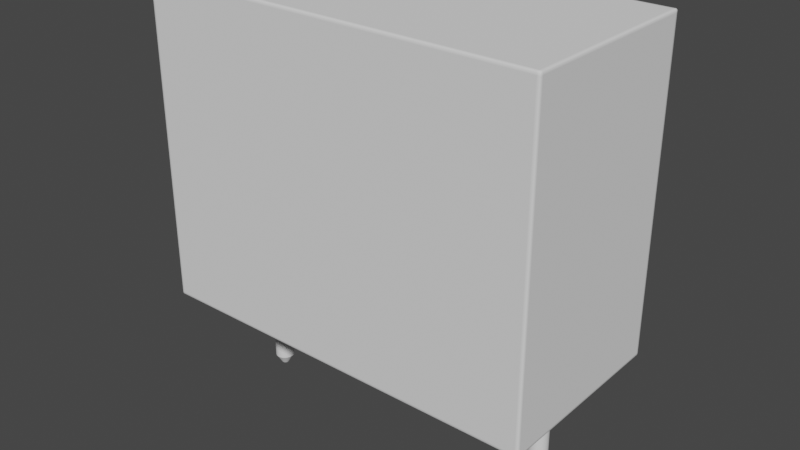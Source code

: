 # Source: X2CAP.blend  (saved by Blender 2.91.10; exported with 4.5.12 LTS)
import bpy
from mathutils import Matrix  # noqa: F401  (used for matrix-valued properties, if any)

bpy.ops.wm.read_factory_settings(use_empty=True)
scene = bpy.context.scene
scene.name = 'Scene'

# ---- collections
col_x2cap = bpy.data.collections.new('X2CAP'); scene.collection.children.link(col_x2cap)

# ---- materials (node trees are filled in below, after node groups)
mat_tinnedleads = bpy.data.materials.new('TinnedLeads')
mat_blueplastic = bpy.data.materials.new('BluePlastic')

# ---- node groups
ng_auto_smooth = bpy.data.node_groups.new('Auto Smooth', 'GeometryNodeTree')
_s = ng_auto_smooth.interface.new_socket(name='Geometry', in_out='OUTPUT', socket_type='NodeSocketGeometry')
_s = ng_auto_smooth.interface.new_socket(name='Geometry', in_out='INPUT', socket_type='NodeSocketGeometry')
_s = ng_auto_smooth.interface.new_socket(name='Angle', in_out='INPUT', socket_type='NodeSocketFloat')
_s.subtype = 'ANGLE'
_s.min_value = 0.0
_s.max_value = 3.142
ng_auto_smooth.is_modifier = True
_N = ng_auto_smooth.nodes; _L = ng_auto_smooth.links
n0 = _N.new('NodeGroupOutput'); n0.name = 'Group Output'; n0.location = (480, -100)
n1 = _N.new('NodeGroupInput'); n1.name = 'Group Input'; n1.location = (-420, -300)
n2 = _N.new('NodeGroupInput'); n2.name = 'Group Input.001'; n2.location = (-60, -100)
n3 = _N.new('GeometryNodeSetShadeSmooth'); n3.name = 'Set Shade Smooth'; n3.location = (120, -100)
n3.domain = 'EDGE'
n4 = _N.new('GeometryNodeSetShadeSmooth'); n4.name = 'Set Shade Smooth.001'; n4.location = (300, -100)
n5 = _N.new('GeometryNodeInputMeshEdgeAngle'); n5.name = 'Edge Angle'; n5.location = (-420, -220)
n6 = _N.new('GeometryNodeInputEdgeSmooth'); n6.name = 'Is Edge Smooth'; n6.location = (-60, -160)
n7 = _N.new('GeometryNodeInputShadeSmooth'); n7.name = 'Is Face Smooth'; n7.location = (-240, -340)
n8 = _N.new('FunctionNodeBooleanMath'); n8.name = 'Boolean Math'; n8.location = (-60, -220)
n9 = _N.new('FunctionNodeCompare'); n9.name = 'Compare'; n9.location = (-240, -180)
n9.operation = 'LESS_EQUAL'
_L.new(n5.outputs[0], n9.inputs[0])
_L.new(n4.outputs[0], n0.inputs[0])
_L.new(n1.outputs[1], n9.inputs[1])
_L.new(n9.outputs[0], n8.inputs[0])
_L.new(n7.outputs[0], n8.inputs[1])
_L.new(n2.outputs[0], n3.inputs[0])
_L.new(n6.outputs[0], n3.inputs[1])
_L.new(n3.outputs[0], n4.inputs[0])
_L.new(n8.outputs[0], n3.inputs[2])
n0.is_active_output = True

# ---- material node trees

# ---- world
world_world = bpy.data.worlds.new('World'); scene.world = world_world
world_world.use_nodes = True; world_world.node_tree.nodes.clear()
_N = world_world.node_tree.nodes; _L = world_world.node_tree.links
n0 = _N.new('ShaderNodeOutputWorld'); n0.name = 'World Output'; n0.location = (300, 300)
n1 = _N.new('ShaderNodeBackground'); n1.name = 'Background'; n1.location = (10, 300)
n1.inputs[0].default_value = (0.05088, 0.05088, 0.05088, 1.0)
_L.new(n1.outputs[0], n0.inputs[0])
n0.is_active_output = True
world_world.color = (0.05088, 0.05088, 0.05088)
world_world.use_sun_shadow = False
world_world.sun_shadow_jitter_overblur = 0.0

# ---- meshes
me_x2cap = bpy.data.meshes.new('X2CAP')
me_x2cap.from_pydata([(-5.0, 0.3, 0.0), (-5.078, 0.2898, 0.0), (-5.15, 0.2598, 0.0), (-5.212, 0.2121, 0.0), (-5.26, 0.15, 0.0), (-5.29, 0.07765, 0.0), (-5.3, 2.265e-08, 0.0), (-5.29, -0.07765, 0.0), (-5.26, -0.15, 0.0), (-5.212, -0.2121, 0.0), (-5.15, -0.2598, 0.0), (-5.078, -0.2898, 0.0), (-5.0, -0.3, 0.0), (-4.922, -0.2898, 0.0), (-4.85, -0.2598, 0.0), (-4.788, -0.2121, 0.0), (-4.74, -0.15, 0.0), (-4.71, -0.07765, 0.0), (-4.7, -1.395e-07, 0.0), (-4.71, 0.07765, 0.0), (-4.74, 0.15, 0.0), (-4.788, 0.2121, 0.0), (-4.85, 0.2598, 0.0), (-4.922, 0.2898, 0.0), (-5.0, 0.3, -3.2), (-5.078, 0.2898, -3.2), (-5.15, 0.2598, -3.2), (-5.212, 0.2121, -3.2), (-5.26, 0.15, -3.2), (-5.29, 0.07765, -3.2), (-5.3, 2.265e-08, -3.2), (-5.29, -0.07765, -3.2), (-5.26, -0.15, -3.2), (-5.212, -0.2121, -3.2), (-5.15, -0.2598, -3.2), (-5.078, -0.2898, -3.2), (-5.0, -0.3, -3.2), (-4.922, -0.2898, -3.2), (-4.85, -0.2598, -3.2), (-4.788, -0.2121, -3.2), (-4.74, -0.15, -3.2), (-4.71, -0.07765, -3.2), (-4.7, -1.395e-07, -3.2), (-4.71, 0.07765, -3.2), (-4.74, 0.15, -3.2), (-4.788, 0.2121, -3.2), (-4.85, 0.2598, -3.2), (-4.922, 0.2898, -3.2), (-5.0, 0.12, -3.5), (-5.031, 0.1159, -3.5), (-5.06, 0.1039, -3.5), (-5.085, 0.08485, -3.5), (-5.104, 0.06, -3.5), (-5.116, 0.03106, -3.5), (-5.12, 9.06e-09, -3.5), (-5.116, -0.03106, -3.5), (-5.104, -0.06, -3.5), (-5.085, -0.08485, -3.5), (-5.06, -0.1039, -3.5), (-5.031, -0.1159, -3.5), (-5.0, -0.12, -3.5), (-4.969, -0.1159, -3.5), (-4.94, -0.1039, -3.5), (-4.915, -0.08485, -3.5), (-4.896, -0.06, -3.5), (-4.884, -0.03106, -3.5), (-4.88, -5.579e-08, -3.5), (-4.884, 0.03106, -3.5), (-4.896, 0.06, -3.5), (-4.915, 0.08485, -3.5), (-4.94, 0.1039, -3.5), (-4.969, 0.1159, -3.5), (5.0, 0.3, 0.0), (4.922, 0.2898, 0.0), (4.85, 0.2598, 0.0), (4.788, 0.2121, 0.0), (4.74, 0.15, 0.0), (4.71, 0.07765, 0.0), (4.7, 2.265e-08, 0.0), (4.71, -0.07765, 0.0), (4.74, -0.15, 0.0), (4.788, -0.2121, 0.0), (4.85, -0.2598, 0.0), (4.922, -0.2898, 0.0), (5.0, -0.3, 0.0), (5.078, -0.2898, 0.0), (5.15, -0.2598, 0.0), (5.212, -0.2121, 0.0), (5.26, -0.15, 0.0), (5.29, -0.07765, 0.0), (5.3, -1.395e-07, 0.0), (5.29, 0.07765, 0.0), (5.26, 0.15, 0.0), (5.212, 0.2121, 0.0), (5.15, 0.2598, 0.0), (5.078, 0.2898, 0.0), (5.0, 0.3, -3.2), (4.922, 0.2898, -3.2), (4.85, 0.2598, -3.2), (4.788, 0.2121, -3.2), (4.74, 0.15, -3.2), (4.71, 0.07765, -3.2), (4.7, 2.265e-08, -3.2), (4.71, -0.07765, -3.2), (4.74, -0.15, -3.2), (4.788, -0.2121, -3.2), (4.85, -0.2598, -3.2), (4.922, -0.2898, -3.2), (5.0, -0.3, -3.2), (5.078, -0.2898, -3.2), (5.15, -0.2598, -3.2), (5.212, -0.2121, -3.2), (5.26, -0.15, -3.2), (5.29, -0.07765, -3.2), (5.3, -1.395e-07, -3.2), (5.29, 0.07765, -3.2), (5.26, 0.15, -3.2), (5.212, 0.2121, -3.2), (5.15, 0.2598, -3.2), (5.078, 0.2898, -3.2), (5.0, 0.12, -3.5), (4.969, 0.1159, -3.5), (4.94, 0.1039, -3.5), (4.915, 0.08485, -3.5), (4.896, 0.06, -3.5), (4.884, 0.03106, -3.5), (4.88, 9.06e-09, -3.5), (4.884, -0.03106, -3.5), (4.896, -0.06, -3.5), (4.915, -0.08485, -3.5), (4.94, -0.1039, -3.5), (4.969, -0.1159, -3.5), (5.0, -0.12, -3.5), (5.031, -0.1159, -3.5), (5.06, -0.1039, -3.5), (5.085, -0.08485, -3.5), (5.104, -0.06, -3.5), (5.116, -0.03106, -3.5), (5.12, -5.579e-08, -3.5), (5.116, 0.03106, -3.5), (5.104, 0.06, -3.5), (5.085, 0.08485, -3.5), (5.06, 0.1039, -3.5), (5.031, 0.1159, -3.5), (-6.15, 2.9, 0.0), (-6.25, 2.9, 0.1), (-6.15, 3.0, 0.1), (-6.217, 2.9, 0.0), (-6.15, 2.967, 0.0), (-6.217, 2.967, 0.0), (-6.25, 2.967, 0.1), (-6.25, 2.9, 0.03333), (-6.25, 2.967, 0.03333), (-6.15, 3.0, 0.03333), (-6.217, 3.0, 0.1), (-6.217, 3.0, 0.03333), (-6.25, 2.9, 9.9), (-6.15, 2.9, 10.0), (-6.15, 3.0, 9.9), (-6.25, 2.9, 9.967), (-6.25, 2.967, 9.9), (-6.25, 2.967, 9.967), (-6.15, 2.967, 10.0), (-6.217, 2.9, 10.0), (-6.217, 2.967, 10.0), (-6.217, 3.0, 9.9), (-6.15, 3.0, 9.967), (-6.217, 3.0, 9.967), (6.15, 2.9, 0.0), (6.15, 3.0, 0.1), (6.25, 2.9, 0.1), (6.15, 2.967, 0.0), (6.217, 2.9, 0.0), (6.217, 2.967, 0.0), (6.217, 3.0, 0.1), (6.15, 3.0, 0.03333), (6.217, 3.0, 0.03333), (6.25, 2.9, 0.03333), (6.25, 2.967, 0.1), (6.25, 2.967, 0.03333), (6.15, 2.9, 10.0), (6.25, 2.9, 9.9), (6.15, 3.0, 9.9), (6.217, 2.9, 10.0), (6.15, 2.967, 10.0), (6.217, 2.967, 10.0), (6.25, 2.967, 9.9), (6.25, 2.9, 9.967), (6.25, 2.967, 9.967), (6.15, 3.0, 9.967), (6.217, 3.0, 9.9), (6.217, 3.0, 9.967), (-6.15, -2.9, 0.0), (-6.15, -3.0, 0.1), (-6.25, -2.9, 0.1), (-6.15, -2.967, 0.0), (-6.217, -2.9, 0.0), (-6.217, -2.967, 0.0), (-6.217, -3.0, 0.1), (-6.15, -3.0, 0.03333), (-6.217, -3.0, 0.03333), (-6.25, -2.9, 0.03333), (-6.25, -2.967, 0.1), (-6.25, -2.967, 0.03333), (-6.15, -2.9, 10.0), (-6.25, -2.9, 9.9), (-6.15, -3.0, 9.9), (-6.217, -2.9, 10.0), (-6.15, -2.967, 10.0), (-6.217, -2.967, 10.0), (-6.25, -2.967, 9.9), (-6.25, -2.9, 9.967), (-6.25, -2.967, 9.967), (-6.15, -3.0, 9.967), (-6.217, -3.0, 9.9), (-6.217, -3.0, 9.967), (6.15, -2.9, 0.0), (6.25, -2.9, 0.1), (6.15, -3.0, 0.1), (6.217, -2.9, 0.0), (6.15, -2.967, 0.0), (6.217, -2.967, 0.0), (6.25, -2.967, 0.1), (6.25, -2.9, 0.03333), (6.25, -2.967, 0.03333), (6.15, -3.0, 0.03333), (6.217, -3.0, 0.1), (6.217, -3.0, 0.03333), (6.15, -2.9, 10.0), (6.15, -3.0, 9.9), (6.25, -2.9, 9.9), (6.15, -2.967, 10.0), (6.217, -2.9, 10.0), (6.217, -2.967, 10.0), (6.217, -3.0, 9.9), (6.15, -3.0, 9.967), (6.217, -3.0, 9.967), (6.25, -2.9, 9.967), (6.25, -2.967, 9.9), (6.25, -2.967, 9.967)], [], [(194, 205, 156, 145), (218, 229, 206, 193), (228, 180, 157, 204), (146, 158, 182, 169), (170, 181, 230, 217), (6, 5, 29, 30), (21, 20, 44, 45), (14, 13, 37, 38), (7, 6, 30, 31), (22, 21, 45, 46), (15, 14, 38, 39), (8, 7, 31, 32), (23, 22, 46, 47), (1, 0, 24, 25), (16, 15, 39, 40), (9, 8, 32, 33), (0, 23, 47, 24), (2, 1, 25, 26), (17, 16, 40, 41), (10, 9, 33, 34), (3, 2, 26, 27), (18, 17, 41, 42), (11, 10, 34, 35), (4, 3, 27, 28), (19, 18, 42, 43), (12, 11, 35, 36), (5, 4, 28, 29), (20, 19, 43, 44), (13, 12, 36, 37), (28, 27, 51, 52), (43, 42, 66, 67), (36, 35, 59, 60), (29, 28, 52, 53), (44, 43, 67, 68), (37, 36, 60, 61), (30, 29, 53, 54), (45, 44, 68, 69), (38, 37, 61, 62), (31, 30, 54, 55), (46, 45, 69, 70), (39, 38, 62, 63), (32, 31, 55, 56), (47, 46, 70, 71), (25, 24, 48, 49), (40, 39, 63, 64), (33, 32, 56, 57), (24, 47, 71, 48), (26, 25, 49, 50), (41, 40, 64, 65), (34, 33, 57, 58), (27, 26, 50, 51), (42, 41, 65, 66), (35, 34, 58, 59), (49, 48, 71, 70, 69, 68, 67, 66, 65, 64, 63, 62, 61, 60, 59, 58, 57, 56, 55, 54, 53, 52, 51, 50), (78, 77, 101, 102), (93, 92, 116, 117), (86, 85, 109, 110), (79, 78, 102, 103), (94, 93, 117, 118), (87, 86, 110, 111), (80, 79, 103, 104), (95, 94, 118, 119), (73, 72, 96, 97), (88, 87, 111, 112), (81, 80, 104, 105), (72, 95, 119, 96), (74, 73, 97, 98), (89, 88, 112, 113), (82, 81, 105, 106), (75, 74, 98, 99), (90, 89, 113, 114), (83, 82, 106, 107), (76, 75, 99, 100), (91, 90, 114, 115), (84, 83, 107, 108), (77, 76, 100, 101), (92, 91, 115, 116), (85, 84, 108, 109), (100, 99, 123, 124), (115, 114, 138, 139), (108, 107, 131, 132), (101, 100, 124, 125), (116, 115, 139, 140), (109, 108, 132, 133), (102, 101, 125, 126), (117, 116, 140, 141), (110, 109, 133, 134), (103, 102, 126, 127), (118, 117, 141, 142), (111, 110, 134, 135), (104, 103, 127, 128), (119, 118, 142, 143), (97, 96, 120, 121), (112, 111, 135, 136), (105, 104, 128, 129), (96, 119, 143, 120), (98, 97, 121, 122), (113, 112, 136, 137), (106, 105, 129, 130), (99, 98, 122, 123), (114, 113, 137, 138), (107, 106, 130, 131), (121, 120, 143, 142, 141, 140, 139, 138, 137, 136, 135, 134, 133, 132, 131, 130, 129, 128, 127, 126, 125, 124, 123, 122), (144, 147, 149, 148), (147, 151, 152, 149), (145, 150, 152, 151), (150, 154, 155, 152), (146, 153, 155, 154), (153, 148, 149, 155), (149, 152, 155), (156, 159, 161, 160), (159, 163, 164, 161), (157, 162, 164, 163), (162, 166, 167, 164), (158, 165, 167, 166), (165, 160, 161, 167), (161, 164, 167), (168, 171, 173, 172), (171, 175, 176, 173), (169, 174, 176, 175), (174, 178, 179, 176), (170, 177, 179, 178), (177, 172, 173, 179), (173, 176, 179), (180, 183, 185, 184), (183, 187, 188, 185), (181, 186, 188, 187), (186, 190, 191, 188), (182, 189, 191, 190), (189, 184, 185, 191), (185, 188, 191), (192, 195, 197, 196), (195, 199, 200, 197), (193, 198, 200, 199), (198, 202, 203, 200), (194, 201, 203, 202), (201, 196, 197, 203), (197, 200, 203), (204, 207, 209, 208), (207, 211, 212, 209), (205, 210, 212, 211), (210, 214, 215, 212), (206, 213, 215, 214), (213, 208, 209, 215), (209, 212, 215), (216, 219, 221, 220), (219, 223, 224, 221), (217, 222, 224, 223), (222, 226, 227, 224), (218, 225, 227, 226), (225, 220, 221, 227), (221, 224, 227), (228, 231, 233, 232), (231, 235, 236, 233), (229, 234, 236, 235), (234, 238, 239, 236), (230, 237, 239, 238), (237, 232, 233, 239), (233, 236, 239), (168, 144, 148, 171), (171, 148, 153, 175), (175, 153, 146, 169), (145, 156, 160, 150), (150, 160, 165, 154), (154, 165, 158, 146), (157, 180, 184, 162), (162, 184, 189, 166), (166, 189, 182, 158), (181, 170, 178, 186), (186, 178, 174, 190), (190, 174, 169, 182), (216, 168, 172, 219), (219, 172, 177, 223), (223, 177, 170, 217), (180, 228, 232, 183), (183, 232, 237, 187), (187, 237, 230, 181), (229, 218, 226, 234), (234, 226, 222, 238), (238, 222, 217, 230), (192, 216, 220, 195), (195, 220, 225, 199), (199, 225, 218, 193), (228, 204, 208, 231), (231, 208, 213, 235), (235, 213, 206, 229), (205, 194, 202, 210), (210, 202, 198, 214), (214, 198, 193, 206), (144, 192, 196, 147), (147, 196, 201, 151), (151, 201, 194, 145), (204, 157, 163, 207), (207, 163, 159, 211), (211, 159, 156, 205), (168, 216, 192, 144)])
me_x2cap.polygons.foreach_set('use_smooth', [True] * 196)
me_x2cap.polygons.foreach_set('material_index', [1, 1, 1, 1, 1, 0, 0, 0, 0, 0, 0, 0, 0, 0, 0, 0, 0, 0, 0, 0, 0, 0, 0, 0, 0, 0, 0, 0, 0, 0, 0, 0, 0, 0, 0, 0, 0, 0, 0, 0, 0, 0, 0, 0, 0, 0, 0, 0, 0, 0, 0, 0, 0, 0, 0, 0, 0, 0, 0, 0, 0, 0, 0, 0, 0, 0, 0, 0, 0, 0, 0, 0, 0, 0, 0, 0, 0, 0, 0, 0, 0, 0, 0, 0, 0, 0, 0, 0, 0, 0, 0, 0, 0, 0, 0, 0, 0, 0, 0, 0, 0, 0, 0, 1, 1, 1, 1, 1, 1, 1, 1, 1, 1, 1, 1, 1, 1, 1, 1, 1, 1, 1, 1, 1, 1, 1, 1, 1, 1, 1, 1, 1, 1, 1, 1, 1, 1, 1, 1, 1, 1, 1, 1, 1, 1, 1, 1, 1, 1, 1, 1, 1, 1, 1, 1, 1, 1, 1, 1, 1, 1, 1, 1, 1, 1, 1, 1, 1, 1, 1, 1, 1, 1, 1, 1, 1, 1, 1, 1, 1, 1, 1, 1, 1, 1, 1, 1, 1, 1, 1, 1, 1, 1, 1, 1, 1])
_k = set([(24, 25), (24, 47), (25, 26), (26, 27), (27, 28), (28, 29), (29, 30), (30, 31), (31, 32), (32, 33), (33, 34), (34, 35), (35, 36), (36, 37), (37, 38), (38, 39), (39, 40), (40, 41), (41, 42), (42, 43), (43, 44), (44, 45), (45, 46), (46, 47), (48, 49), (48, 71), (49, 50), (50, 51), (51, 52), (52, 53), (53, 54), (54, 55), (55, 56), (56, 57), (57, 58), (58, 59), (59, 60), (60, 61), (61, 62), (62, 63), (63, 64), (64, 65), (65, 66), (66, 67), (67, 68), (68, 69), (69, 70), (70, 71), (96, 97), (96, 119), (97, 98), (98, 99), (99, 100), (100, 101), (101, 102), (102, 103), (103, 104), (104, 105), (105, 106), (106, 107), (107, 108), (108, 109), (109, 110), (110, 111), (111, 112), (112, 113), (113, 114), (114, 115), (115, 116), (116, 117), (117, 118), (118, 119), (120, 121), (120, 143), (121, 122), (122, 123), (123, 124), (124, 125), (125, 126), (126, 127), (127, 128), (128, 129), (129, 130), (130, 131), (131, 132), (132, 133), (133, 134), (134, 135), (135, 136), (136, 137), (137, 138), (138, 139), (139, 140), (140, 141), (141, 142), (142, 143)])
me_x2cap.attributes.new('sharp_edge', 'BOOLEAN', 'EDGE').data.foreach_set('value', [ (min(e.vertices), max(e.vertices)) in _k for e in me_x2cap.edges])
_uv = me_x2cap.uv_layers.new(name='UVMap')
_uv.uv.foreach_set('vector', [0.3775, 0.7542, 0.6225, 0.7542, 0.6225, 0.9958, 0.3775, 0.9958, 0.3775, 0.502, 0.6225, 0.502, 0.6225, 0.748, 0.3775, 0.748, 0.6292, 0.502, 0.8708, 0.502, 0.8708, 0.748, 0.6292, 0.748, 0.3775, 0.002, 0.6225, 0.002, 0.6225, 0.248, 0.3775, 0.248, 0.3775, 0.2542, 0.6225, 0.2542, 0.6225, 0.4958, 0.3775, 0.4958, 0.0, 0.0, 0.0, 0.0, 0.0, 0.0, 0.0, 0.0, 0.0, 0.0, 0.0, 0.0, 0.0, 0.0, 0.0, 0.0, 0.0, 0.0, 0.0, 0.0, 0.0, 0.0, 0.0, 0.0, 0.0, 0.0, 0.0, 0.0, 0.0, 0.0, 0.0, 0.0, 0.0, 0.0, 0.0, 0.0, 0.0, 0.0, 0.0, 0.0, 0.0, 0.0, 0.0, 0.0, 0.0, 0.0, 0.0, 0.0, 0.0, 0.0, 0.0, 0.0, 0.0, 0.0, 0.0, 0.0, 0.0, 0.0, 0.0, 0.0, 0.0, 0.0, 0.0, 0.0, 0.0, 0.0, 0.0, 0.0, 0.0, 0.0, 0.0, 0.0, 0.0, 0.0, 0.0, 0.0, 0.0, 0.0, 0.0, 0.0, 0.0, 0.0, 0.0, 0.0, 0.0, 0.0, 0.0, 0.0, 0.0, 0.0, 0.0, 0.0, 0.0, 0.0, 0.0, 0.0, 0.0, 0.0, 0.0, 0.0, 0.0, 0.0, 0.0, 0.0, 0.0, 0.0, 0.0, 0.0, 0.0, 0.0, 0.0, 0.0, 0.0, 0.0, 0.0, 0.0, 0.0, 0.0, 0.0, 0.0, 0.0, 0.0, 0.0, 0.0, 0.0, 0.0, 0.0, 0.0, 0.0, 0.0, 0.0, 0.0, 0.0, 0.0, 0.0, 0.0, 0.0, 0.0, 0.0, 0.0, 0.0, 0.0, 0.0, 0.0, 0.0, 0.0, 0.0, 0.0, 0.0, 0.0, 0.0, 0.0, 0.0, 0.0, 0.0, 0.0, 0.0, 0.0, 0.0, 0.0, 0.0, 0.0, 0.0, 0.0, 0.0, 0.0, 0.0, 0.0, 0.0, 0.0, 0.0, 0.0, 0.0, 0.0, 0.0, 0.0, 0.0, 0.0, 0.0, 0.0, 0.0, 0.0, 0.0, 0.0, 0.0, 0.0, 0.0, 0.0, 0.0, 0.0, 0.0, 0.0, 0.0, 0.0, 0.0, 0.0, 0.0, 0.0, 0.0, 0.0, 0.0, 0.0, 0.0, 0.0, 0.0, 0.0, 0.0, 0.0, 0.0, 0.0, 0.0, 0.0, 0.0, 0.0, 0.0, 0.0, 0.0, 0.0, 0.0, 0.0, 0.0, 0.0, 0.0, 0.0, 0.0, 0.0, 0.0, 0.0, 0.0, 0.0, 0.0, 0.0, 0.0, 0.0, 0.0, 0.0, 0.0, 0.0, 0.0, 0.0, 0.0, 0.0, 0.0, 0.0, 0.0, 0.0, 0.0, 0.0, 0.0, 0.0, 0.0, 0.0, 0.0, 0.0, 0.0, 0.0, 0.0, 0.0, 0.0, 0.0, 0.0, 0.0, 0.0, 0.0, 0.0, 0.0, 0.0, 0.0, 0.0, 0.0, 0.0, 0.0, 0.0, 0.0, 0.0, 0.0, 0.0, 0.0, 0.0, 0.0, 0.0, 0.0, 0.0, 0.0, 0.0, 0.0, 0.0, 0.0, 0.0, 0.0, 0.0, 0.0, 0.0, 0.0, 0.0, 0.0, 0.0, 0.0, 0.0, 0.0, 0.0, 0.0, 0.0, 0.0, 0.0, 0.0, 0.0, 0.0, 0.0, 0.0, 0.0, 0.0, 0.0, 0.0, 0.0, 0.0, 0.0, 0.0, 0.0, 0.0, 0.0, 0.0, 0.0, 0.0, 0.0, 0.0, 0.0, 0.0, 0.0, 0.0, 0.0, 0.0, 0.0, 0.0, 0.0, 0.0, 0.0, 0.0, 0.0, 0.0, 0.0, 0.0, 0.0, 0.0, 0.0, 0.0, 0.0, 0.0, 0.0, 0.0, 0.0, 0.0, 0.0, 0.0, 0.0, 0.0, 0.0, 0.0, 0.0, 0.0, 0.0, 0.0, 0.0, 0.0, 0.0, 0.0, 0.0, 0.0, 0.0, 0.0, 0.0, 0.0, 0.0, 0.0, 0.0, 0.0, 0.0, 0.0, 0.0, 0.0, 0.0, 0.0, 0.0, 0.0, 0.0, 0.0, 0.0, 0.0, 0.0, 0.0, 0.0, 0.0, 0.0, 0.0, 0.0, 0.0, 0.0, 0.0, 0.0, 0.0, 0.0, 0.0, 0.0, 0.0, 0.0, 0.0, 0.0, 0.0, 0.0, 0.0, 0.0, 0.0, 0.0, 0.0, 0.0, 0.0, 0.0, 0.0, 0.0, 0.0, 0.0, 0.0, 0.0, 0.0, 0.0, 0.0, 0.0, 0.0, 0.0, 0.0, 0.0, 0.0, 0.0, 0.0, 0.0, 0.0, 0.0, 0.0, 0.0, 0.0, 0.0, 0.0, 0.0, 0.0, 0.0, 0.0, 0.0, 0.0, 0.0, 0.0, 0.0, 0.0, 0.0, 0.0, 0.0, 0.0, 0.0, 0.0, 0.0, 0.0, 0.0, 0.0, 0.0, 0.0, 0.0, 0.0, 0.0, 0.0, 0.0, 0.0, 0.0, 0.0, 0.0, 0.0, 0.0, 0.0, 0.0, 0.0, 0.0, 0.0, 0.0, 0.0, 0.0, 0.0, 0.0, 0.0, 0.0, 0.0, 0.0, 0.0, 0.0, 0.0, 0.0, 0.0, 0.0, 0.0, 0.0, 0.0, 0.0, 0.0, 0.0, 0.0, 0.0, 0.0, 0.0, 0.0, 0.0, 0.0, 0.0, 0.0, 0.0, 0.0, 0.0, 0.0, 0.0, 0.0, 0.0, 0.0, 0.0, 0.0, 0.0, 0.0, 0.0, 0.0, 0.0, 0.0, 0.0, 0.0, 0.0, 0.0, 0.0, 0.0, 0.0, 0.0, 0.0, 0.0, 0.0, 0.0, 0.0, 0.0, 0.0, 0.0, 0.0, 0.0, 0.0, 0.0, 0.0, 0.0, 0.0, 0.0, 0.0, 0.0, 0.0, 0.0, 0.0, 0.0, 0.0, 0.0, 0.0, 0.0, 0.0, 0.0, 0.0, 0.0, 0.0, 0.0, 0.0, 0.0, 0.0, 0.0, 0.0, 0.0, 0.0, 0.0, 0.0, 0.0, 0.0, 0.0, 0.0, 0.0, 0.0, 0.0, 0.0, 0.0, 0.0, 0.0, 0.0, 0.0, 0.0, 0.0, 0.0, 0.0, 0.0, 0.0, 0.0, 0.0, 0.0, 0.0, 0.0, 0.0, 0.0, 0.0, 0.0, 0.0, 0.0, 0.0, 0.0, 0.0, 0.0, 0.0, 0.0, 0.0, 0.0, 0.0, 0.0, 0.0, 0.0, 0.0, 0.0, 0.0, 0.0, 0.0, 0.0, 0.0, 0.0, 0.0, 0.0, 0.0, 0.0, 0.0, 0.0, 0.0, 0.0, 0.0, 0.0, 0.0, 0.0, 0.0, 0.0, 0.0, 0.0, 0.0, 0.0, 0.0, 0.0, 0.0, 0.0, 0.0, 0.0, 0.0, 0.0, 0.0, 0.0, 0.0, 0.0, 0.0, 0.0, 0.0, 0.0, 0.0, 0.0, 0.0, 0.0, 0.0, 0.0, 0.0, 0.0, 0.0, 0.0, 0.0, 0.0, 0.0, 0.0, 0.0, 0.0, 0.0, 0.0, 0.0, 0.0, 0.0, 0.0, 0.0, 0.0, 0.0, 0.0, 0.0, 0.0, 0.0, 0.0, 0.0, 0.0, 0.0, 0.0, 0.0, 0.0, 0.0, 0.0, 0.0, 0.0, 0.0, 0.0, 0.0, 0.0, 0.0, 0.0, 0.0, 0.0, 0.0, 0.0, 0.0, 0.0, 0.0, 0.0, 0.0, 0.0, 0.0, 0.0, 0.0, 0.0, 0.0, 0.0, 0.0, 0.0, 0.0, 0.0, 0.0, 0.0, 0.0, 0.0, 0.0, 0.0, 0.0, 0.0, 0.0, 0.0, 0.0, 0.0, 0.0, 0.0, 0.0, 0.0, 0.0, 0.0, 0.0, 0.0, 0.0, 0.0, 0.0, 0.0, 0.0, 0.0, 0.0, 0.0, 0.0, 0.0, 0.0, 0.0, 0.0, 0.0, 0.0, 0.0, 0.0, 0.0, 0.0, 0.0, 0.0, 0.0, 0.0, 0.0, 0.0, 0.0, 0.0, 0.0, 0.0, 0.0, 0.0, 0.0, 0.0, 0.0, 0.0, 0.0, 0.0, 0.0, 0.0, 0.0, 0.0, 0.0, 0.0, 0.0, 0.0, 0.0, 0.0, 0.0, 0.0, 0.0, 0.0, 0.0, 0.0, 0.0, 0.0, 0.0, 0.0, 0.0, 0.0, 0.0, 0.0, 0.0, 0.0, 0.0, 0.0, 0.0, 0.0, 0.0, 0.0, 0.0, 0.0, 0.0, 0.0, 0.0, 0.0, 0.0, 0.0, 0.0, 0.0, 0.0, 0.0, 0.0, 0.0, 0.0, 0.0, 0.0, 0.0, 0.0, 0.0, 0.0, 0.0, 0.0, 0.0, 0.0, 0.0, 0.0, 0.0, 0.0, 0.0, 0.0, 0.0, 0.0, 0.0, 0.0, 0.0, 0.0, 0.0, 0.0, 0.0, 0.0, 0.0, 0.0, 0.0, 0.0, 0.0, 0.0, 0.0, 0.0, 0.0, 0.1292, 0.748, 0.1292, 0.7493, 0.1264, 0.7493, 0.1264, 0.748, 0.1292, 0.7493, 0.1292, 0.75, 0.1264, 0.75, 0.1264, 0.7493, 0.3775, 0.9958, 0.3775, 0.9986, 0.3758, 0.9986, 0.3758, 0.9958, 0.3775, 0.9986, 0.3775, 1.0, 0.3758, 1.0, 0.3758, 0.9986, 0.3775, 0.002, 0.3758, 0.002, 0.3758, 0.0006667, 0.3775, 0.0006667, 0.125, 0.748, 0.125, 0.748, 0.125, 0.7493, 0.125, 0.7493, 0.1264, 0.7493, 0.1264, 0.75, 0.125, 0.7493, 0.6225, 0.9958, 0.6242, 0.9958, 0.6242, 0.9986, 0.6225, 0.9986, 0.6242, 0.9958, 0.625, 0.9958, 0.625, 0.9986, 0.6242, 0.9986, 0.8708, 0.748, 0.8736, 0.748, 0.8736, 0.7493, 0.8708, 0.7493, 0.625, 0.002, 0.625, 0.002, 0.625, 0.0006667, 0.625, 0.0006667, 0.6225, 0.002, 0.6225, 0.0006667, 0.6242, 0.0006667, 0.6242, 0.002, 0.6225, 1.0, 0.6225, 1.0, 0.6242, 1.0, 0.6242, 1.0, 0.6242, 0.9986, 0.625, 0.9986, 0.6242, 1.0, 0.1292, 0.502, 0.1264, 0.502, 0.1264, 0.5007, 0.1292, 0.5007, 0.1264, 0.502, 0.125, 0.502, 0.125, 0.5007, 0.1264, 0.5007, 0.3775, 0.248, 0.3775, 0.2493, 0.3758, 0.2493, 0.3758, 0.248, 0.3775, 0.2493, 0.3775, 0.25, 0.3758, 0.25, 0.3758, 0.2493, 0.3775, 0.2542, 0.3758, 0.2542, 0.3758, 0.2514, 0.3775, 0.2514, 0.1292, 0.5, 0.1292, 0.5, 0.1264, 0.5, 0.1264, 0.5, 0.1264, 0.5007, 0.125, 0.5007, 0.1264, 0.5, 0.8708, 0.502, 0.8708, 0.5007, 0.8736, 0.5007, 0.8736, 0.502, 0.625, 0.2542, 0.625, 0.2542, 0.625, 0.2514, 0.625, 0.2514, 0.6225, 0.2542, 0.6225, 0.2514, 0.6242, 0.2514, 0.6242, 0.2542, 0.6225, 0.2514, 0.6225, 0.25, 0.6242, 0.25, 0.6242, 0.2514, 0.6225, 0.248, 0.6242, 0.248, 0.6242, 0.2493, 0.6225, 0.2493, 0.6242, 0.248, 0.625, 0.248, 0.625, 0.2493, 0.6242, 0.2493, 0.625, 0.2514, 0.6242, 0.25, 0.6242, 0.25, 0.3708, 0.748, 0.3736, 0.748, 0.3736, 0.7493, 0.3708, 0.7493, 0.3736, 0.748, 0.375, 0.748, 0.375, 0.7493, 0.3736, 0.7493, 0.3775, 0.748, 0.3775, 0.7493, 0.3758, 0.7493, 0.3758, 0.748, 0.3775, 0.7493, 0.3775, 0.75, 0.3758, 0.75, 0.3758, 0.7493, 0.3775, 0.7542, 0.3758, 0.7542, 0.3758, 0.7514, 0.3775, 0.7514, 0.3708, 0.75, 0.3708, 0.75, 0.3736, 0.75, 0.3736, 0.75, 0.3736, 0.7493, 0.375, 0.7493, 0.3736, 0.75, 0.6292, 0.748, 0.6292, 0.7493, 0.6264, 0.7493, 0.6264, 0.748, 0.625, 0.7542, 0.625, 0.7542, 0.625, 0.7514, 0.625, 0.7514, 0.6225, 0.7542, 0.6225, 0.7514, 0.6242, 0.7514, 0.6242, 0.7542, 0.6225, 0.7514, 0.6225, 0.75, 0.6242, 0.75, 0.6242, 0.7514, 0.6225, 0.748, 0.6242, 0.748, 0.6242, 0.7493, 0.6225, 0.7493, 0.6242, 0.748, 0.625, 0.748, 0.625, 0.7493, 0.6242, 0.7493, 0.625, 0.7514, 0.6242, 0.75, 0.6242, 0.75, 0.3708, 0.502, 0.3708, 0.5007, 0.3736, 0.5007, 0.3736, 0.502, 0.3708, 0.5007, 0.3708, 0.5, 0.3736, 0.5, 0.3736, 0.5007, 0.3775, 0.4958, 0.3775, 0.4986, 0.3758, 0.4986, 0.3758, 0.4958, 0.3775, 0.4986, 0.3775, 0.5, 0.3758, 0.5, 0.3758, 0.4986, 0.3775, 0.502, 0.3758, 0.502, 0.3758, 0.5007, 0.3775, 0.5007, 0.3758, 0.502, 0.375, 0.502, 0.375, 0.5007, 0.3758, 0.5007, 0.3736, 0.5007, 0.3736, 0.5, 0.375, 0.5007, 0.6292, 0.502, 0.6264, 0.502, 0.6264, 0.5007, 0.6292, 0.5007, 0.6264, 0.502, 0.625, 0.502, 0.625, 0.5007, 0.6264, 0.5007, 0.6225, 0.502, 0.6225, 0.5007, 0.6242, 0.5007, 0.6242, 0.502, 0.6225, 0.5007, 0.6225, 0.5, 0.6242, 0.5, 0.6242, 0.5007, 0.6225, 0.4958, 0.6242, 0.4958, 0.6242, 0.4986, 0.6225, 0.4986, 0.6242, 0.4958, 0.625, 0.4958, 0.625, 0.4986, 0.6242, 0.4986, 0.625, 0.5007, 0.625, 0.5007, 0.6242, 0.5, 0.1292, 0.502, 0.1292, 0.748, 0.1264, 0.748, 0.1264, 0.502, 0.1264, 0.502, 0.1264, 0.748, 0.125, 0.748, 0.125, 0.502, 0.3758, 0.248, 0.3758, 0.002, 0.3775, 0.002, 0.3775, 0.248, 0.3775, 0.9958, 0.6225, 0.9958, 0.6225, 0.9986, 0.3775, 0.9986, 0.3775, 0.9986, 0.6225, 0.9986, 0.6225, 1.0, 0.3775, 1.0, 0.3775, 0.0006667, 0.6225, 0.0006667, 0.6225, 0.002, 0.3775, 0.002, 0.8708, 0.748, 0.8708, 0.502, 0.8736, 0.502, 0.8736, 0.748, 0.625, 0.002, 0.625, 0.248, 0.6242, 0.248, 0.6242, 0.002, 0.6242, 0.002, 0.6242, 0.248, 0.6225, 0.248, 0.6225, 0.002, 0.6225, 0.2542, 0.3775, 0.2542, 0.3775, 0.2514, 0.6225, 0.2514, 0.6225, 0.2514, 0.3775, 0.2514, 0.3775, 0.2493, 0.6225, 0.2493, 0.6225, 0.2493, 0.3775, 0.2493, 0.3775, 0.248, 0.6225, 0.248, 0.3708, 0.502, 0.1292, 0.502, 0.1292, 0.5007, 0.3708, 0.5007, 0.3708, 0.5007, 0.1292, 0.5007, 0.1292, 0.5, 0.3708, 0.5, 0.3758, 0.4958, 0.3758, 0.2542, 0.3775, 0.2542, 0.3775, 0.4958, 0.8708, 0.502, 0.6292, 0.502, 0.6292, 0.5007, 0.8708, 0.5007, 0.625, 0.2542, 0.625, 0.4958, 0.6242, 0.4958, 0.6242, 0.2542, 0.6242, 0.2542, 0.6242, 0.4958, 0.6225, 0.4958, 0.6225, 0.2542, 0.6225, 0.502, 0.3775, 0.502, 0.3775, 0.5007, 0.6225, 0.5007, 0.6225, 0.5007, 0.3775, 0.5007, 0.3775, 0.4986, 0.6225, 0.4986, 0.6225, 0.4986, 0.3775, 0.4986, 0.3775, 0.4958, 0.6225, 0.4958, 0.3708, 0.748, 0.3708, 0.502, 0.3736, 0.502, 0.3736, 0.748, 0.3736, 0.748, 0.3736, 0.502, 0.3758, 0.502, 0.3758, 0.748, 0.3758, 0.748, 0.3758, 0.502, 0.3775, 0.502, 0.3775, 0.748, 0.6292, 0.502, 0.6292, 0.748, 0.6264, 0.748, 0.6264, 0.502, 0.6264, 0.502, 0.6264, 0.748, 0.6242, 0.748, 0.6242, 0.502, 0.6242, 0.502, 0.6242, 0.748, 0.6225, 0.748, 0.6225, 0.502, 0.6225, 0.7542, 0.3775, 0.7542, 0.3775, 0.7514, 0.6225, 0.7514, 0.6225, 0.7514, 0.3775, 0.7514, 0.3775, 0.7493, 0.6225, 0.7493, 0.6225, 0.7493, 0.3775, 0.7493, 0.3775, 0.748, 0.6225, 0.748, 0.1292, 0.748, 0.3708, 0.748, 0.3708, 0.7493, 0.1292, 0.7493, 0.1292, 0.7493, 0.3708, 0.7493, 0.3708, 0.75, 0.1292, 0.75, 0.3758, 0.9958, 0.3758, 0.7542, 0.3775, 0.7542, 0.3775, 0.9958, 0.6292, 0.748, 0.8708, 0.748, 0.8708, 0.7493, 0.6292, 0.7493, 0.625, 0.7542, 0.625, 0.9958, 0.6242, 0.9958, 0.6242, 0.7542, 0.6242, 0.7542, 0.6242, 0.9958, 0.6225, 0.9958, 0.6225, 0.7542, 0.1292, 0.502, 0.3708, 0.502, 0.3708, 0.748, 0.1292, 0.748])
me_x2cap.materials.append(mat_tinnedleads)
me_x2cap.materials.append(mat_blueplastic)
me_x2cap.use_remesh_fix_poles = True
me_x2cap.use_remesh_preserve_attributes = False
me_x2cap.use_mirror_vertex_groups = False
me_x2cap.update()

# ---- objects
ob_x2cap = bpy.data.objects.new('X2CAP', me_x2cap)

# ---- transforms, parenting, visibility, modifiers, constraints
ob_x2cap.location = (0.0, 0.0, 0.0)
ob_x2cap.lineart.crease_threshold = 0.0
_m = ob_x2cap.modifiers.new('Auto Smooth', 'NODES')
_m.node_group = ng_auto_smooth
_gi = [s.identifier for s in ng_auto_smooth.interface.items_tree if s.item_type == 'SOCKET' and s.in_out == 'INPUT']
_m[_gi[1]] = 0.8535  # Angle

# ---- collection membership
col_x2cap.objects.link(ob_x2cap)

# ---- scene / render settings (as saved in the file)
scene.frame_start = 1; scene.frame_end = 250; scene.frame_set(1)
scene.render.engine = 'CYCLES'
scene.cycles.use_denoising = False
scene.cycles.samples = 128
scene.cycles.sampling_pattern = 'TABULATED_SOBOL'
scene.cycles.use_adaptive_sampling = False
scene.cycles.use_light_tree = False
scene.view_settings.view_transform = 'Filmic'
scene.unit_settings.scale_length = 0.001
bpy.context.view_layer.update()

# ---- added for rendering (the .blend has no active camera and no usable light): camera, sun
cam_auto = bpy.data.cameras.new('AutoCamera')
cam_auto.lens = 50.0
cam_auto.sensor_width = 36.0
cam_auto.clip_end = 1000.0
ob_auto_camera = bpy.data.objects.new('AutoCamera', cam_auto)
scene.collection.objects.link(ob_auto_camera)
ob_auto_camera.location = (17.9049, -21.4859, 17.574)
ob_auto_camera.rotation_euler = (1.09748, -7.21219e-08, 0.694738)
scene.camera = ob_auto_camera
light_auto_sun = bpy.data.lights.new('AutoSun', 'SUN')
light_auto_sun.energy = 3.0
light_auto_sun.angle = 0.0523599
ob_auto_sun = bpy.data.objects.new('AutoSun', light_auto_sun)
scene.collection.objects.link(ob_auto_sun)
ob_auto_sun.rotation_euler = (0.872665, 0.174533, 0.523599)
bpy.context.view_layer.update()
